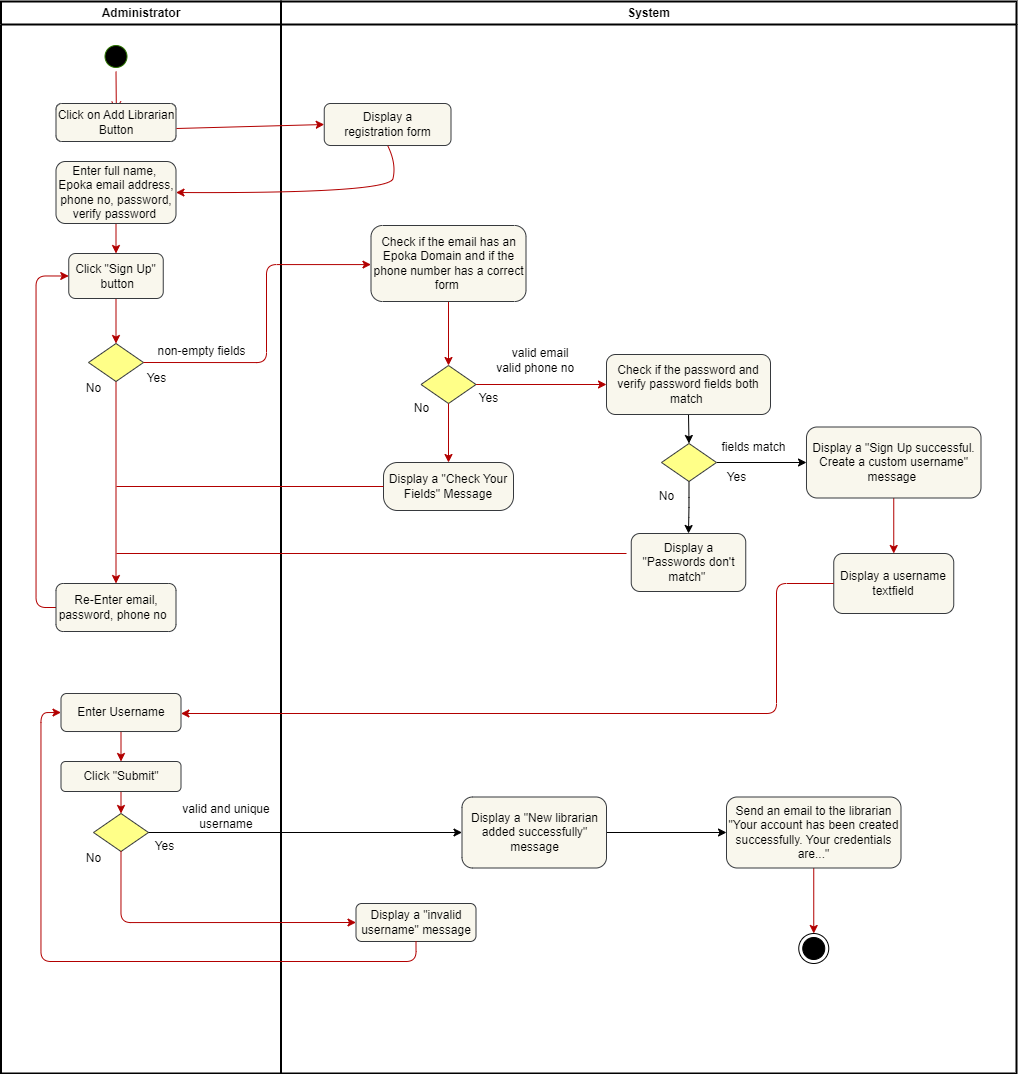

The diagram above was exported from draw.io. Its source (the exported page's mxGraphModel, read from the mxfile embedded in the PNG):
<mxGraphModel dx="1354" dy="732" grid="1" gridSize="10" guides="1" tooltips="1" connect="1" arrows="1" fold="1" page="1" pageScale="1" pageWidth="1169" pageHeight="826" background="none" math="0" shadow="0">
  <root>
    <mxCell id="0" />
    <mxCell id="1" parent="0" />
    <mxCell id="2" value="Administrator" style="swimlane;whiteSpace=wrap;strokeWidth=2;movable=1;resizable=1;rotatable=1;deletable=1;editable=1;locked=0;connectable=1;labelBackgroundColor=none;shadow=0;" parent="1" vertex="1">
      <mxGeometry x="164.5" y="128" width="280" height="1072" as="geometry" />
    </mxCell>
    <mxCell id="5" value="" style="ellipse;shape=startState;movable=1;resizable=1;rotatable=1;deletable=1;editable=1;locked=0;connectable=1;labelBackgroundColor=none;shadow=0;fillColor=#000000;fontColor=#ffffff;strokeColor=#2D7600;" parent="2" vertex="1">
      <mxGeometry x="100" y="40" width="30" height="30" as="geometry" />
    </mxCell>
    <mxCell id="6" value="" style="edgeStyle=elbowEdgeStyle;elbow=horizontal;verticalAlign=bottom;endArrow=open;endSize=8;endFill=1;rounded=0;movable=1;resizable=1;rotatable=1;deletable=1;editable=1;locked=0;connectable=1;labelBackgroundColor=none;fontColor=default;shadow=0;fillColor=#e51400;strokeColor=#B20000;" parent="2" source="5" edge="1">
      <mxGeometry x="100" y="40" as="geometry">
        <mxPoint x="115.5" y="110" as="targetPoint" />
      </mxGeometry>
    </mxCell>
    <mxCell id="x18o4824voEn15trKfhC-45" value="Click on Add Librarian Button" style="rounded=1;whiteSpace=wrap;html=1;movable=1;resizable=1;rotatable=1;deletable=1;editable=1;locked=0;connectable=1;labelBackgroundColor=none;shadow=0;fillColor=#f9f7ed;strokeColor=#36393d;" parent="2" vertex="1">
      <mxGeometry x="55" y="102" width="120" height="38" as="geometry" />
    </mxCell>
    <mxCell id="x18o4824voEn15trKfhC-131" style="edgeStyle=orthogonalEdgeStyle;rounded=1;orthogonalLoop=1;jettySize=auto;html=1;exitX=0.5;exitY=1;exitDx=0;exitDy=0;entryX=0.5;entryY=0;entryDx=0;entryDy=0;shadow=0;fillColor=#e51400;strokeColor=#B20000;" parent="2" source="x18o4824voEn15trKfhC-48" target="x18o4824voEn15trKfhC-130" edge="1">
      <mxGeometry relative="1" as="geometry" />
    </mxCell>
    <mxCell id="x18o4824voEn15trKfhC-48" value="Enter full name,&amp;nbsp; Epoka email address, phone no, password, verify password&amp;nbsp;" style="rounded=1;whiteSpace=wrap;html=1;movable=1;resizable=1;rotatable=1;deletable=1;editable=1;locked=0;connectable=1;labelBackgroundColor=none;shadow=0;fillColor=#f9f7ed;strokeColor=#36393d;" parent="2" vertex="1">
      <mxGeometry x="55" y="160" width="120" height="62" as="geometry" />
    </mxCell>
    <mxCell id="x18o4824voEn15trKfhC-107" style="edgeStyle=orthogonalEdgeStyle;rounded=1;orthogonalLoop=1;jettySize=auto;html=1;exitX=0.5;exitY=1;exitDx=0;exitDy=0;entryX=0.5;entryY=0;entryDx=0;entryDy=0;shadow=0;fillColor=#e51400;strokeColor=#B20000;" parent="2" source="x18o4824voEn15trKfhC-50" target="x18o4824voEn15trKfhC-91" edge="1">
      <mxGeometry relative="1" as="geometry" />
    </mxCell>
    <mxCell id="x18o4824voEn15trKfhC-50" value="" style="rhombus;whiteSpace=wrap;html=1;movable=1;resizable=1;rotatable=1;deletable=1;editable=1;locked=0;connectable=1;labelBackgroundColor=none;fillColor=#ffff88;strokeColor=#36393d;shadow=0;" parent="2" vertex="1">
      <mxGeometry x="87.5" y="342" width="55" height="38" as="geometry" />
    </mxCell>
    <mxCell id="x18o4824voEn15trKfhC-58" value="Yes" style="text;html=1;align=center;verticalAlign=middle;resizable=1;points=[];autosize=1;strokeColor=none;fillColor=none;movable=1;rotatable=1;deletable=1;editable=1;locked=0;connectable=1;labelBackgroundColor=none;shadow=0;" parent="2" vertex="1">
      <mxGeometry x="135" y="362" width="40" height="30" as="geometry" />
    </mxCell>
    <mxCell id="PsLmcc4DJQGZW6O_66m0-6" style="edgeStyle=orthogonalEdgeStyle;rounded=1;orthogonalLoop=1;jettySize=auto;html=1;exitX=0;exitY=0.5;exitDx=0;exitDy=0;entryX=0;entryY=0.5;entryDx=0;entryDy=0;fillColor=#e51400;strokeColor=#B20000;" edge="1" parent="2" source="x18o4824voEn15trKfhC-91" target="x18o4824voEn15trKfhC-130">
      <mxGeometry relative="1" as="geometry" />
    </mxCell>
    <mxCell id="x18o4824voEn15trKfhC-91" value="Re-Enter email, password, phone no&amp;nbsp;&amp;nbsp;" style="rounded=1;whiteSpace=wrap;html=1;movable=1;resizable=1;rotatable=1;deletable=1;editable=1;locked=0;connectable=1;labelBackgroundColor=none;shadow=0;fillColor=#f9f7ed;strokeColor=#36393d;" parent="2" vertex="1">
      <mxGeometry x="55" y="582" width="120" height="48" as="geometry" />
    </mxCell>
    <mxCell id="x18o4824voEn15trKfhC-98" value="&amp;nbsp;&lt;br&gt;non-empty fields" style="text;html=1;align=center;verticalAlign=middle;resizable=0;points=[];autosize=1;strokeColor=none;fillColor=none;labelBackgroundColor=none;shadow=0;" parent="2" vertex="1">
      <mxGeometry x="145.5" y="322" width="110" height="40" as="geometry" />
    </mxCell>
    <mxCell id="x18o4824voEn15trKfhC-59" value="No" style="text;html=1;align=center;verticalAlign=middle;resizable=1;points=[];autosize=1;strokeColor=none;fillColor=none;movable=1;rotatable=1;deletable=1;editable=1;locked=0;connectable=1;labelBackgroundColor=none;shadow=0;" parent="2" vertex="1">
      <mxGeometry x="72.75" y="372" width="40" height="30" as="geometry" />
    </mxCell>
    <mxCell id="x18o4824voEn15trKfhC-132" style="edgeStyle=orthogonalEdgeStyle;rounded=1;orthogonalLoop=1;jettySize=auto;html=1;exitX=0.5;exitY=1;exitDx=0;exitDy=0;entryX=0.5;entryY=0;entryDx=0;entryDy=0;shadow=0;fillColor=#e51400;strokeColor=#B20000;" parent="2" source="x18o4824voEn15trKfhC-130" target="x18o4824voEn15trKfhC-50" edge="1">
      <mxGeometry relative="1" as="geometry" />
    </mxCell>
    <mxCell id="x18o4824voEn15trKfhC-130" value="Click &quot;Sign Up&quot;&lt;br&gt;&amp;nbsp;button" style="rounded=1;whiteSpace=wrap;html=1;shadow=0;fillColor=#f9f7ed;strokeColor=#36393d;" parent="2" vertex="1">
      <mxGeometry x="67.75" y="252" width="94.5" height="45" as="geometry" />
    </mxCell>
    <mxCell id="PsLmcc4DJQGZW6O_66m0-9" style="edgeStyle=orthogonalEdgeStyle;rounded=1;orthogonalLoop=1;jettySize=auto;html=1;exitX=0.5;exitY=1;exitDx=0;exitDy=0;entryX=0.5;entryY=0;entryDx=0;entryDy=0;fillColor=#e51400;strokeColor=#B20000;" edge="1" parent="2" source="x18o4824voEn15trKfhC-143" target="PsLmcc4DJQGZW6O_66m0-8">
      <mxGeometry relative="1" as="geometry" />
    </mxCell>
    <mxCell id="x18o4824voEn15trKfhC-143" value="Enter Username" style="rounded=1;whiteSpace=wrap;html=1;shadow=0;fillColor=#f9f7ed;strokeColor=#36393d;" parent="2" vertex="1">
      <mxGeometry x="60" y="692" width="120" height="38" as="geometry" />
    </mxCell>
    <mxCell id="x18o4824voEn15trKfhC-137" value="" style="rhombus;whiteSpace=wrap;html=1;movable=1;resizable=1;rotatable=1;deletable=1;editable=1;locked=0;connectable=1;labelBackgroundColor=none;shadow=0;fillColor=#ffff88;strokeColor=#36393d;" parent="2" vertex="1">
      <mxGeometry x="92.5" y="812" width="55" height="38" as="geometry" />
    </mxCell>
    <mxCell id="x18o4824voEn15trKfhC-138" value="No" style="text;html=1;align=center;verticalAlign=middle;resizable=1;points=[];autosize=1;strokeColor=none;fillColor=none;movable=1;rotatable=1;deletable=1;editable=1;locked=0;connectable=1;labelBackgroundColor=none;shadow=0;" parent="2" vertex="1">
      <mxGeometry x="72.75" y="842" width="40" height="30" as="geometry" />
    </mxCell>
    <mxCell id="x18o4824voEn15trKfhC-139" value="Yes" style="text;html=1;align=center;verticalAlign=middle;resizable=1;points=[];autosize=1;strokeColor=none;fillColor=none;movable=1;rotatable=1;deletable=1;editable=1;locked=0;connectable=1;labelBackgroundColor=none;shadow=0;" parent="2" vertex="1">
      <mxGeometry x="147.25" y="830" width="32.75" height="30" as="geometry" />
    </mxCell>
    <mxCell id="x18o4824voEn15trKfhC-148" value="valid and unique username" style="text;html=1;strokeColor=none;fillColor=none;align=center;verticalAlign=middle;whiteSpace=wrap;rounded=0;shadow=0;" parent="2" vertex="1">
      <mxGeometry x="170" y="800" width="110" height="30" as="geometry" />
    </mxCell>
    <mxCell id="PsLmcc4DJQGZW6O_66m0-10" style="edgeStyle=orthogonalEdgeStyle;rounded=1;orthogonalLoop=1;jettySize=auto;html=1;exitX=0.5;exitY=1;exitDx=0;exitDy=0;entryX=0.5;entryY=0;entryDx=0;entryDy=0;fillColor=#e51400;strokeColor=#B20000;" edge="1" parent="2" source="PsLmcc4DJQGZW6O_66m0-8" target="x18o4824voEn15trKfhC-137">
      <mxGeometry relative="1" as="geometry" />
    </mxCell>
    <mxCell id="PsLmcc4DJQGZW6O_66m0-8" value="Click &quot;Submit&quot;" style="rounded=1;whiteSpace=wrap;html=1;fillColor=#f9f7ed;strokeColor=#36393d;" vertex="1" parent="2">
      <mxGeometry x="60" y="760" width="120" height="30" as="geometry" />
    </mxCell>
    <mxCell id="3" value="System" style="swimlane;whiteSpace=wrap;strokeWidth=2;movable=1;resizable=1;rotatable=1;deletable=1;editable=1;locked=0;connectable=1;labelBackgroundColor=none;shadow=0;startSize=23;" parent="1" vertex="1">
      <mxGeometry x="444.5" y="128" width="735.5" height="1072" as="geometry" />
    </mxCell>
    <mxCell id="x18o4824voEn15trKfhC-47" value="Display a &lt;br&gt;registration form" style="rounded=1;whiteSpace=wrap;html=1;movable=1;resizable=1;rotatable=1;deletable=1;editable=1;locked=0;connectable=1;labelBackgroundColor=none;shadow=0;fillColor=#f9f7ed;strokeColor=#36393d;" parent="3" vertex="1">
      <mxGeometry x="43.25" y="102" width="126.75" height="42" as="geometry" />
    </mxCell>
    <mxCell id="x18o4824voEn15trKfhC-87" style="edgeStyle=orthogonalEdgeStyle;rounded=0;orthogonalLoop=1;jettySize=auto;html=1;exitX=0.5;exitY=1;exitDx=0;exitDy=0;entryX=0.5;entryY=0;entryDx=0;entryDy=0;movable=1;resizable=1;rotatable=1;deletable=1;editable=1;locked=0;connectable=1;labelBackgroundColor=none;fontColor=default;shadow=0;fillColor=#e51400;strokeColor=#B20000;" parent="3" source="x18o4824voEn15trKfhC-55" target="x18o4824voEn15trKfhC-62" edge="1">
      <mxGeometry relative="1" as="geometry" />
    </mxCell>
    <mxCell id="x18o4824voEn15trKfhC-55" value="Check if the email has an Epoka Domain and if the phone number has a correct form&amp;nbsp;" style="rounded=1;whiteSpace=wrap;html=1;movable=1;resizable=1;rotatable=1;deletable=1;editable=1;locked=0;connectable=1;labelBackgroundColor=none;shadow=0;fillColor=#f9f7ed;strokeColor=#36393d;" parent="3" vertex="1">
      <mxGeometry x="90" y="224" width="155" height="76" as="geometry" />
    </mxCell>
    <mxCell id="x18o4824voEn15trKfhC-112" style="edgeStyle=orthogonalEdgeStyle;rounded=1;orthogonalLoop=1;jettySize=auto;html=1;exitX=1;exitY=0.5;exitDx=0;exitDy=0;entryX=0;entryY=0.5;entryDx=0;entryDy=0;shadow=0;fillColor=#e51400;strokeColor=#B20000;" parent="3" source="x18o4824voEn15trKfhC-62" target="x18o4824voEn15trKfhC-111" edge="1">
      <mxGeometry relative="1" as="geometry" />
    </mxCell>
    <mxCell id="x18o4824voEn15trKfhC-62" value="" style="rhombus;whiteSpace=wrap;html=1;movable=1;resizable=1;rotatable=1;deletable=1;editable=1;locked=0;connectable=1;labelBackgroundColor=none;shadow=0;fillColor=#ffff88;strokeColor=#36393d;" parent="3" vertex="1">
      <mxGeometry x="140" y="364" width="55" height="38" as="geometry" />
    </mxCell>
    <mxCell id="x18o4824voEn15trKfhC-64" value="No" style="text;html=1;align=center;verticalAlign=middle;resizable=1;points=[];autosize=1;strokeColor=none;fillColor=none;movable=1;rotatable=1;deletable=1;editable=1;locked=0;connectable=1;labelBackgroundColor=none;shadow=0;" parent="3" vertex="1">
      <mxGeometry x="120.5" y="392" width="40" height="30" as="geometry" />
    </mxCell>
    <mxCell id="x18o4824voEn15trKfhC-73" value="Yes" style="text;html=1;align=center;verticalAlign=middle;resizable=1;points=[];autosize=1;strokeColor=none;fillColor=none;movable=1;rotatable=1;deletable=1;editable=1;locked=0;connectable=1;labelBackgroundColor=none;shadow=0;" parent="3" vertex="1">
      <mxGeometry x="187.75" y="382" width="40" height="30" as="geometry" />
    </mxCell>
    <mxCell id="x18o4824voEn15trKfhC-78" style="edgeStyle=orthogonalEdgeStyle;rounded=0;orthogonalLoop=1;jettySize=auto;html=1;exitX=0.5;exitY=1;exitDx=0;exitDy=0;entryX=0.5;entryY=0;entryDx=0;entryDy=0;movable=1;resizable=1;rotatable=1;deletable=1;editable=1;locked=0;connectable=1;labelBackgroundColor=none;fontColor=default;shadow=0;fillColor=#e51400;strokeColor=#B20000;" parent="3" source="x18o4824voEn15trKfhC-62" target="x18o4824voEn15trKfhC-75" edge="1">
      <mxGeometry relative="1" as="geometry" />
    </mxCell>
    <mxCell id="x18o4824voEn15trKfhC-75" value="Display a &quot;Check Your Fields&quot; Message" style="rounded=1;whiteSpace=wrap;html=1;arcSize=29;movable=1;resizable=1;rotatable=1;deletable=1;editable=1;locked=0;connectable=1;labelBackgroundColor=none;shadow=0;fillColor=#f9f7ed;strokeColor=#36393d;" parent="3" vertex="1">
      <mxGeometry x="102.5" y="461" width="130" height="48" as="geometry" />
    </mxCell>
    <mxCell id="x18o4824voEn15trKfhC-102" value="&amp;nbsp;&lt;br&gt;&amp;nbsp;valid email&lt;br&gt;valid phone no&amp;nbsp;&amp;nbsp;" style="text;html=1;align=center;verticalAlign=middle;resizable=1;points=[];autosize=1;strokeColor=none;fillColor=none;movable=1;rotatable=1;deletable=1;editable=1;locked=0;connectable=1;labelBackgroundColor=none;shadow=0;" parent="3" vertex="1">
      <mxGeometry x="202.75" y="322" width="110" height="60" as="geometry" />
    </mxCell>
    <mxCell id="x18o4824voEn15trKfhC-136" style="edgeStyle=orthogonalEdgeStyle;rounded=1;orthogonalLoop=1;jettySize=auto;html=1;exitX=0.5;exitY=1;exitDx=0;exitDy=0;entryX=0.5;entryY=0;entryDx=0;entryDy=0;shadow=0;fillColor=#e51400;strokeColor=#B20000;" parent="3" source="x18o4824voEn15trKfhC-110" target="x18o4824voEn15trKfhC-135" edge="1">
      <mxGeometry relative="1" as="geometry" />
    </mxCell>
    <mxCell id="x18o4824voEn15trKfhC-110" value="Display a &quot;Sign Up successful. Create a custom username&quot; message&amp;nbsp;" style="rounded=1;whiteSpace=wrap;html=1;movable=1;resizable=1;rotatable=1;deletable=1;editable=1;locked=0;connectable=1;labelBackgroundColor=none;shadow=0;fillColor=#f9f7ed;strokeColor=#36393d;" parent="3" vertex="1">
      <mxGeometry x="525.5" y="425.5" width="174.5" height="71" as="geometry" />
    </mxCell>
    <mxCell id="x18o4824voEn15trKfhC-114" style="edgeStyle=orthogonalEdgeStyle;rounded=1;orthogonalLoop=1;jettySize=auto;html=1;exitX=0.5;exitY=1;exitDx=0;exitDy=0;entryX=0.5;entryY=0;entryDx=0;entryDy=0;shadow=0;" parent="3" source="x18o4824voEn15trKfhC-111" target="x18o4824voEn15trKfhC-113" edge="1">
      <mxGeometry relative="1" as="geometry" />
    </mxCell>
    <mxCell id="x18o4824voEn15trKfhC-111" value="Check if the password and verify password fields both match&amp;nbsp;" style="rounded=1;whiteSpace=wrap;html=1;fillColor=#f9f7ed;strokeColor=#36393d;shadow=0;" parent="3" vertex="1">
      <mxGeometry x="325.5" y="353" width="164" height="60" as="geometry" />
    </mxCell>
    <mxCell id="x18o4824voEn15trKfhC-125" style="edgeStyle=orthogonalEdgeStyle;rounded=1;orthogonalLoop=1;jettySize=auto;html=1;exitX=0.5;exitY=1;exitDx=0;exitDy=0;entryX=0.5;entryY=0;entryDx=0;entryDy=0;shadow=0;" parent="3" source="x18o4824voEn15trKfhC-113" target="x18o4824voEn15trKfhC-124" edge="1">
      <mxGeometry relative="1" as="geometry" />
    </mxCell>
    <mxCell id="x18o4824voEn15trKfhC-159" style="edgeStyle=orthogonalEdgeStyle;rounded=1;orthogonalLoop=1;jettySize=auto;html=1;exitX=1;exitY=0.5;exitDx=0;exitDy=0;entryX=0;entryY=0.5;entryDx=0;entryDy=0;" parent="3" source="x18o4824voEn15trKfhC-113" target="x18o4824voEn15trKfhC-110" edge="1">
      <mxGeometry relative="1" as="geometry" />
    </mxCell>
    <mxCell id="x18o4824voEn15trKfhC-113" value="" style="rhombus;whiteSpace=wrap;html=1;movable=1;resizable=1;rotatable=1;deletable=1;editable=1;locked=0;connectable=1;labelBackgroundColor=none;shadow=0;fillColor=#ffff88;strokeColor=#36393d;" parent="3" vertex="1">
      <mxGeometry x="380.5" y="442" width="55" height="38" as="geometry" />
    </mxCell>
    <mxCell id="x18o4824voEn15trKfhC-117" value="No" style="text;html=1;align=center;verticalAlign=middle;resizable=1;points=[];autosize=1;strokeColor=none;fillColor=none;movable=1;rotatable=1;deletable=1;editable=1;locked=0;connectable=1;labelBackgroundColor=none;shadow=0;" parent="3" vertex="1">
      <mxGeometry x="365.5" y="480" width="40" height="30" as="geometry" />
    </mxCell>
    <mxCell id="x18o4824voEn15trKfhC-118" value="Yes" style="text;html=1;align=center;verticalAlign=middle;resizable=1;points=[];autosize=1;strokeColor=none;fillColor=none;movable=1;rotatable=1;deletable=1;editable=1;locked=0;connectable=1;labelBackgroundColor=none;shadow=0;" parent="3" vertex="1">
      <mxGeometry x="435.5" y="461" width="40" height="30" as="geometry" />
    </mxCell>
    <mxCell id="x18o4824voEn15trKfhC-123" value="fields match" style="text;html=1;strokeColor=none;fillColor=none;align=center;verticalAlign=middle;whiteSpace=wrap;rounded=0;shadow=0;" parent="3" vertex="1">
      <mxGeometry x="435.5" y="431" width="74.5" height="30" as="geometry" />
    </mxCell>
    <mxCell id="x18o4824voEn15trKfhC-124" value="Display a &quot;Passwords don't match&quot;&amp;nbsp;" style="rounded=1;whiteSpace=wrap;html=1;shadow=0;fillColor=#f9f7ed;strokeColor=#36393d;" parent="3" vertex="1">
      <mxGeometry x="350.25" y="532" width="114.5" height="58" as="geometry" />
    </mxCell>
    <mxCell id="x18o4824voEn15trKfhC-135" value="Display a username textfield" style="rounded=1;whiteSpace=wrap;html=1;shadow=0;fillColor=#f9f7ed;strokeColor=#36393d;" parent="3" vertex="1">
      <mxGeometry x="552.75" y="552" width="120" height="60" as="geometry" />
    </mxCell>
    <mxCell id="x18o4824voEn15trKfhC-95" value="" style="ellipse;html=1;shape=endState;movable=1;resizable=1;rotatable=1;deletable=1;editable=1;locked=0;connectable=1;labelBackgroundColor=none;shadow=0;fillColor=#000000;" parent="3" vertex="1">
      <mxGeometry x="517.75" y="932" width="30" height="30" as="geometry" />
    </mxCell>
    <mxCell id="x18o4824voEn15trKfhC-165" style="edgeStyle=orthogonalEdgeStyle;rounded=1;orthogonalLoop=1;jettySize=auto;html=1;exitX=1;exitY=0.5;exitDx=0;exitDy=0;entryX=0;entryY=0.5;entryDx=0;entryDy=0;" parent="3" source="x18o4824voEn15trKfhC-149" target="x18o4824voEn15trKfhC-163" edge="1">
      <mxGeometry relative="1" as="geometry" />
    </mxCell>
    <mxCell id="x18o4824voEn15trKfhC-149" value="Display a &quot;New librarian added successfully&quot; message" style="rounded=1;whiteSpace=wrap;html=1;movable=1;resizable=1;rotatable=1;deletable=1;editable=1;locked=0;connectable=1;labelBackgroundColor=none;shadow=0;fillColor=#f9f7ed;strokeColor=#36393d;" parent="3" vertex="1">
      <mxGeometry x="181" y="795.5" width="144.5" height="71" as="geometry" />
    </mxCell>
    <mxCell id="x18o4824voEn15trKfhC-154" value="Display a &quot;invalid username&quot; message" style="rounded=1;whiteSpace=wrap;html=1;shadow=0;fillColor=#f9f7ed;strokeColor=#36393d;" parent="3" vertex="1">
      <mxGeometry x="75" y="902" width="120" height="38" as="geometry" />
    </mxCell>
    <mxCell id="x18o4824voEn15trKfhC-168" style="edgeStyle=orthogonalEdgeStyle;rounded=1;orthogonalLoop=1;jettySize=auto;html=1;exitX=0.5;exitY=1;exitDx=0;exitDy=0;entryX=0.5;entryY=0;entryDx=0;entryDy=0;fillColor=#e51400;strokeColor=#B20000;" parent="3" source="x18o4824voEn15trKfhC-163" target="x18o4824voEn15trKfhC-95" edge="1">
      <mxGeometry relative="1" as="geometry" />
    </mxCell>
    <mxCell id="x18o4824voEn15trKfhC-163" value="Send an email to the librarian &quot;Your account has been created successfully. Your credentials are...&quot;" style="rounded=1;whiteSpace=wrap;html=1;movable=1;resizable=1;rotatable=1;deletable=1;editable=1;locked=0;connectable=1;labelBackgroundColor=none;shadow=0;fillColor=#f9f7ed;strokeColor=#36393d;" parent="3" vertex="1">
      <mxGeometry x="445.5" y="795.5" width="174.5" height="71" as="geometry" />
    </mxCell>
    <mxCell id="x18o4824voEn15trKfhC-46" value="" style="endArrow=classic;html=1;rounded=0;movable=1;resizable=1;rotatable=1;deletable=1;editable=1;locked=0;connectable=1;labelBackgroundColor=none;fontColor=default;fillColor=#e51400;strokeColor=#B20000;entryX=0;entryY=0.5;entryDx=0;entryDy=0;shadow=0;" parent="1" target="x18o4824voEn15trKfhC-47" edge="1">
      <mxGeometry width="50" height="50" relative="1" as="geometry">
        <mxPoint x="340" y="255" as="sourcePoint" />
        <mxPoint x="490" y="260" as="targetPoint" />
      </mxGeometry>
    </mxCell>
    <mxCell id="x18o4824voEn15trKfhC-49" value="" style="curved=1;endArrow=classic;html=1;rounded=0;exitX=0.5;exitY=1;exitDx=0;exitDy=0;entryX=1;entryY=0.5;entryDx=0;entryDy=0;movable=1;resizable=1;rotatable=1;deletable=1;editable=1;locked=0;connectable=1;labelBackgroundColor=none;fontColor=default;fillColor=#e51400;strokeColor=#B20000;shadow=0;" parent="1" source="x18o4824voEn15trKfhC-47" target="x18o4824voEn15trKfhC-48" edge="1">
      <mxGeometry width="50" height="50" relative="1" as="geometry">
        <mxPoint x="590" y="290" as="sourcePoint" />
        <mxPoint x="540" y="340" as="targetPoint" />
        <Array as="points">
          <mxPoint x="560" y="290" />
          <mxPoint x="553" y="320" />
        </Array>
      </mxGeometry>
    </mxCell>
    <mxCell id="x18o4824voEn15trKfhC-128" value="" style="endArrow=none;html=1;rounded=1;shadow=0;fillColor=#e51400;strokeColor=#B20000;" parent="1" edge="1">
      <mxGeometry width="50" height="50" relative="1" as="geometry">
        <mxPoint x="280" y="680" as="sourcePoint" />
        <mxPoint x="790" y="680" as="targetPoint" />
      </mxGeometry>
    </mxCell>
    <mxCell id="x18o4824voEn15trKfhC-129" value="" style="endArrow=none;html=1;rounded=1;entryX=0;entryY=0.5;entryDx=0;entryDy=0;shadow=0;fillColor=#e51400;strokeColor=#B20000;" parent="1" target="x18o4824voEn15trKfhC-75" edge="1">
      <mxGeometry width="50" height="50" relative="1" as="geometry">
        <mxPoint x="280" y="613" as="sourcePoint" />
        <mxPoint x="680" y="580" as="targetPoint" />
      </mxGeometry>
    </mxCell>
    <mxCell id="x18o4824voEn15trKfhC-108" style="edgeStyle=orthogonalEdgeStyle;rounded=1;orthogonalLoop=1;jettySize=auto;html=1;exitX=1;exitY=0.5;exitDx=0;exitDy=0;entryX=0;entryY=0.5;entryDx=0;entryDy=0;shadow=0;fillColor=#e51400;strokeColor=#B20000;" parent="1" source="x18o4824voEn15trKfhC-50" target="x18o4824voEn15trKfhC-55" edge="1">
      <mxGeometry relative="1" as="geometry">
        <Array as="points">
          <mxPoint x="430" y="489" />
          <mxPoint x="430" y="391" />
        </Array>
      </mxGeometry>
    </mxCell>
    <mxCell id="x18o4824voEn15trKfhC-144" style="edgeStyle=orthogonalEdgeStyle;rounded=1;orthogonalLoop=1;jettySize=auto;html=1;exitX=0;exitY=0.5;exitDx=0;exitDy=0;entryX=1;entryY=0.5;entryDx=0;entryDy=0;shadow=0;fillColor=#e51400;strokeColor=#B20000;" parent="1" source="x18o4824voEn15trKfhC-135" target="x18o4824voEn15trKfhC-143" edge="1">
      <mxGeometry relative="1" as="geometry">
        <Array as="points">
          <mxPoint x="940" y="710" />
          <mxPoint x="940" y="840" />
          <mxPoint x="344" y="840" />
        </Array>
      </mxGeometry>
    </mxCell>
    <mxCell id="x18o4824voEn15trKfhC-155" style="edgeStyle=orthogonalEdgeStyle;rounded=1;orthogonalLoop=1;jettySize=auto;html=1;exitX=0.5;exitY=1;exitDx=0;exitDy=0;entryX=0;entryY=0.5;entryDx=0;entryDy=0;shadow=0;fillColor=#e51400;strokeColor=#B20000;" parent="1" source="x18o4824voEn15trKfhC-137" target="x18o4824voEn15trKfhC-154" edge="1">
      <mxGeometry relative="1" as="geometry" />
    </mxCell>
    <mxCell id="x18o4824voEn15trKfhC-156" style="edgeStyle=orthogonalEdgeStyle;rounded=1;orthogonalLoop=1;jettySize=auto;html=1;exitX=0.5;exitY=1;exitDx=0;exitDy=0;entryX=0;entryY=0.5;entryDx=0;entryDy=0;shadow=0;fillColor=#e51400;strokeColor=#B20000;" parent="1" source="x18o4824voEn15trKfhC-154" target="x18o4824voEn15trKfhC-143" edge="1">
      <mxGeometry relative="1" as="geometry" />
    </mxCell>
    <mxCell id="PsLmcc4DJQGZW6O_66m0-11" style="edgeStyle=orthogonalEdgeStyle;rounded=1;orthogonalLoop=1;jettySize=auto;html=1;exitX=1;exitY=0.5;exitDx=0;exitDy=0;entryX=0;entryY=0.5;entryDx=0;entryDy=0;" edge="1" parent="1" source="x18o4824voEn15trKfhC-137" target="x18o4824voEn15trKfhC-149">
      <mxGeometry relative="1" as="geometry" />
    </mxCell>
  </root>
</mxGraphModel>